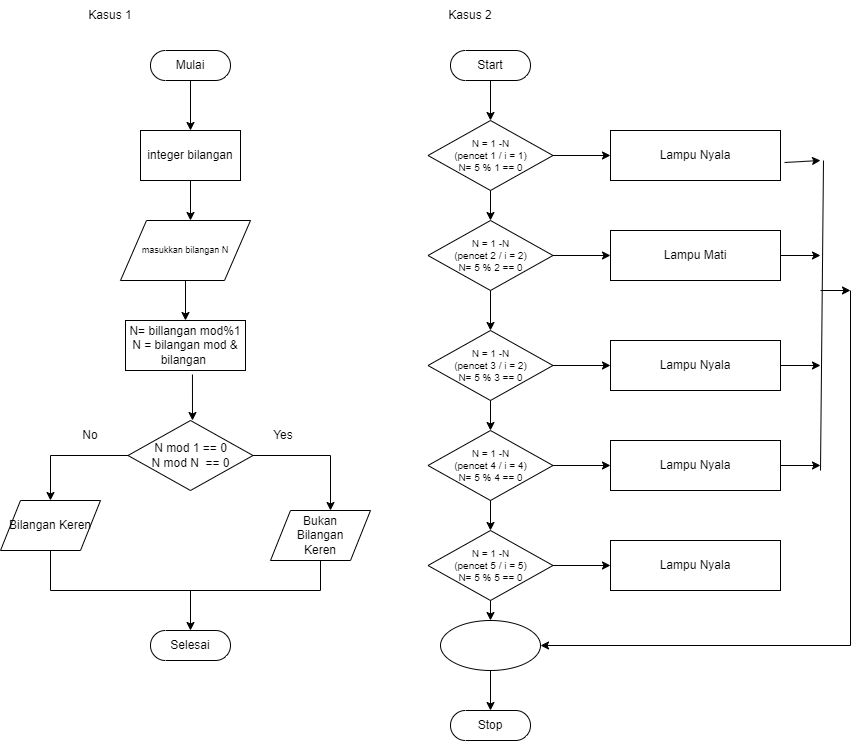

The diagram above was exported from draw.io. Its source (the exported page's mxGraphModel, read from the mxfile embedded in the PNG):
<mxGraphModel dx="2035" dy="425" grid="1" gridSize="10" guides="1" tooltips="1" connect="1" arrows="1" fold="1" page="1" pageScale="1" pageWidth="1169" pageHeight="827" math="0" shadow="0">
  <root>
    <mxCell id="0" />
    <mxCell id="1" parent="0" />
    <mxCell id="oyB2177MRw2BYgN3m8XQ-1" value="Mulai" style="html=1;dashed=0;whiteSpace=wrap;shape=mxgraph.dfd.start" vertex="1" parent="1">
      <mxGeometry x="140" y="90" width="80" height="30" as="geometry" />
    </mxCell>
    <mxCell id="oyB2177MRw2BYgN3m8XQ-2" value="Kasus 1" style="text;html=1;strokeColor=none;fillColor=none;align=center;verticalAlign=middle;whiteSpace=wrap;rounded=0;" vertex="1" parent="1">
      <mxGeometry x="70" y="40" width="60" height="30" as="geometry" />
    </mxCell>
    <mxCell id="oyB2177MRw2BYgN3m8XQ-3" value="" style="endArrow=classic;html=1;rounded=0;exitX=0.5;exitY=0.5;exitDx=0;exitDy=15;exitPerimeter=0;" edge="1" parent="1" source="oyB2177MRw2BYgN3m8XQ-1">
      <mxGeometry width="50" height="50" relative="1" as="geometry">
        <mxPoint x="420" y="250" as="sourcePoint" />
        <mxPoint x="180" y="170" as="targetPoint" />
      </mxGeometry>
    </mxCell>
    <mxCell id="oyB2177MRw2BYgN3m8XQ-4" value="integer bilangan" style="html=1;dashed=0;whiteSpace=wrap;" vertex="1" parent="1">
      <mxGeometry x="130" y="170" width="100" height="50" as="geometry" />
    </mxCell>
    <mxCell id="oyB2177MRw2BYgN3m8XQ-5" value="" style="endArrow=classic;html=1;rounded=0;exitX=0.5;exitY=1;exitDx=0;exitDy=0;" edge="1" parent="1" source="oyB2177MRw2BYgN3m8XQ-4">
      <mxGeometry width="50" height="50" relative="1" as="geometry">
        <mxPoint x="420" y="250" as="sourcePoint" />
        <mxPoint x="180" y="260" as="targetPoint" />
      </mxGeometry>
    </mxCell>
    <mxCell id="oyB2177MRw2BYgN3m8XQ-6" value="masukkan bilangan N" style="shape=parallelogram;perimeter=parallelogramPerimeter;whiteSpace=wrap;html=1;dashed=0;fontSize=9;" vertex="1" parent="1">
      <mxGeometry x="110" y="260" width="130" height="60" as="geometry" />
    </mxCell>
    <mxCell id="oyB2177MRw2BYgN3m8XQ-7" value="" style="endArrow=classic;html=1;rounded=0;exitX=0.5;exitY=1;exitDx=0;exitDy=0;" edge="1" parent="1" source="oyB2177MRw2BYgN3m8XQ-6">
      <mxGeometry width="50" height="50" relative="1" as="geometry">
        <mxPoint x="420" y="250" as="sourcePoint" />
        <mxPoint x="175" y="360" as="targetPoint" />
      </mxGeometry>
    </mxCell>
    <mxCell id="oyB2177MRw2BYgN3m8XQ-8" value="N= billangan mod%1&lt;br&gt;N = bilangan mod &amp;amp; bilangan&amp;nbsp;" style="html=1;dashed=0;whiteSpace=wrap;" vertex="1" parent="1">
      <mxGeometry x="115" y="360" width="120" height="50" as="geometry" />
    </mxCell>
    <mxCell id="oyB2177MRw2BYgN3m8XQ-9" value="" style="endArrow=classic;html=1;rounded=0;exitX=0.558;exitY=1.08;exitDx=0;exitDy=0;exitPerimeter=0;" edge="1" parent="1" source="oyB2177MRw2BYgN3m8XQ-8">
      <mxGeometry width="50" height="50" relative="1" as="geometry">
        <mxPoint x="420" y="410" as="sourcePoint" />
        <mxPoint x="182" y="460" as="targetPoint" />
      </mxGeometry>
    </mxCell>
    <mxCell id="oyB2177MRw2BYgN3m8XQ-10" value="N mod 1 == 0&lt;br&gt;N mod N&amp;nbsp; == 0" style="shape=rhombus;html=1;dashed=0;whiteSpace=wrap;perimeter=rhombusPerimeter;" vertex="1" parent="1">
      <mxGeometry x="117.5" y="460" width="125" height="70" as="geometry" />
    </mxCell>
    <mxCell id="oyB2177MRw2BYgN3m8XQ-11" value="" style="endArrow=classic;html=1;rounded=0;exitX=0;exitY=0.5;exitDx=0;exitDy=0;" edge="1" parent="1" source="oyB2177MRw2BYgN3m8XQ-10">
      <mxGeometry width="50" height="50" relative="1" as="geometry">
        <mxPoint x="140" y="410" as="sourcePoint" />
        <mxPoint x="40" y="540" as="targetPoint" />
        <Array as="points">
          <mxPoint x="40" y="495" />
        </Array>
      </mxGeometry>
    </mxCell>
    <mxCell id="oyB2177MRw2BYgN3m8XQ-12" value="Bilangan Keren" style="shape=parallelogram;perimeter=parallelogramPerimeter;whiteSpace=wrap;html=1;dashed=0;" vertex="1" parent="1">
      <mxGeometry x="-10" y="540" width="100" height="50" as="geometry" />
    </mxCell>
    <mxCell id="oyB2177MRw2BYgN3m8XQ-13" value="" style="endArrow=classic;html=1;rounded=0;exitX=1;exitY=0.5;exitDx=0;exitDy=0;" edge="1" parent="1" source="oyB2177MRw2BYgN3m8XQ-10">
      <mxGeometry width="50" height="50" relative="1" as="geometry">
        <mxPoint x="140" y="490" as="sourcePoint" />
        <mxPoint x="320" y="550" as="targetPoint" />
        <Array as="points">
          <mxPoint x="320" y="495" />
        </Array>
      </mxGeometry>
    </mxCell>
    <mxCell id="oyB2177MRw2BYgN3m8XQ-14" value="Bukan&lt;br&gt;Bilangan&lt;br&gt;Keren" style="shape=parallelogram;perimeter=parallelogramPerimeter;whiteSpace=wrap;html=1;dashed=0;" vertex="1" parent="1">
      <mxGeometry x="260" y="550" width="100" height="50" as="geometry" />
    </mxCell>
    <mxCell id="oyB2177MRw2BYgN3m8XQ-15" value="Yes" style="text;html=1;strokeColor=none;fillColor=none;align=center;verticalAlign=middle;whiteSpace=wrap;rounded=0;" vertex="1" parent="1">
      <mxGeometry x="242.5" y="460" width="60" height="30" as="geometry" />
    </mxCell>
    <mxCell id="oyB2177MRw2BYgN3m8XQ-16" value="No" style="text;html=1;strokeColor=none;fillColor=none;align=center;verticalAlign=middle;whiteSpace=wrap;rounded=0;" vertex="1" parent="1">
      <mxGeometry x="50" y="460" width="60" height="30" as="geometry" />
    </mxCell>
    <mxCell id="oyB2177MRw2BYgN3m8XQ-18" value="" style="endArrow=none;html=1;rounded=0;exitX=0.5;exitY=1;exitDx=0;exitDy=0;entryX=0.5;entryY=1;entryDx=0;entryDy=0;" edge="1" parent="1" source="oyB2177MRw2BYgN3m8XQ-12" target="oyB2177MRw2BYgN3m8XQ-14">
      <mxGeometry width="50" height="50" relative="1" as="geometry">
        <mxPoint x="140" y="490" as="sourcePoint" />
        <mxPoint x="160" y="650" as="targetPoint" />
        <Array as="points">
          <mxPoint x="40" y="630" />
          <mxPoint x="310" y="630" />
        </Array>
      </mxGeometry>
    </mxCell>
    <mxCell id="oyB2177MRw2BYgN3m8XQ-19" value="" style="endArrow=classic;html=1;rounded=0;" edge="1" parent="1">
      <mxGeometry width="50" height="50" relative="1" as="geometry">
        <mxPoint x="180" y="630" as="sourcePoint" />
        <mxPoint x="180" y="670" as="targetPoint" />
      </mxGeometry>
    </mxCell>
    <mxCell id="oyB2177MRw2BYgN3m8XQ-20" value="Selesai" style="html=1;dashed=0;whiteSpace=wrap;shape=mxgraph.dfd.start" vertex="1" parent="1">
      <mxGeometry x="140" y="670" width="80" height="30" as="geometry" />
    </mxCell>
    <mxCell id="oyB2177MRw2BYgN3m8XQ-21" value="Kasus 2" style="text;html=1;strokeColor=none;fillColor=none;align=center;verticalAlign=middle;whiteSpace=wrap;rounded=0;" vertex="1" parent="1">
      <mxGeometry x="430" y="40" width="60" height="30" as="geometry" />
    </mxCell>
    <mxCell id="oyB2177MRw2BYgN3m8XQ-22" value="Start" style="html=1;dashed=0;whiteSpace=wrap;shape=mxgraph.dfd.start" vertex="1" parent="1">
      <mxGeometry x="440" y="90" width="80" height="30" as="geometry" />
    </mxCell>
    <mxCell id="oyB2177MRw2BYgN3m8XQ-23" value="" style="endArrow=classic;html=1;rounded=0;exitX=0.5;exitY=0.5;exitDx=0;exitDy=15;exitPerimeter=0;" edge="1" parent="1" source="oyB2177MRw2BYgN3m8XQ-22">
      <mxGeometry width="50" height="50" relative="1" as="geometry">
        <mxPoint x="410" y="250" as="sourcePoint" />
        <mxPoint x="480" y="160" as="targetPoint" />
      </mxGeometry>
    </mxCell>
    <mxCell id="oyB2177MRw2BYgN3m8XQ-24" value="N = 1 -N&lt;br style=&quot;font-size: 10px;&quot;&gt;(pencet 1 / i = 1)&lt;br style=&quot;font-size: 10px;&quot;&gt;N= 5 % 1 == 0" style="shape=rhombus;html=1;dashed=0;whiteSpace=wrap;perimeter=rhombusPerimeter;fontSize=10;" vertex="1" parent="1">
      <mxGeometry x="417.5" y="160" width="125" height="70" as="geometry" />
    </mxCell>
    <mxCell id="oyB2177MRw2BYgN3m8XQ-26" value="" style="endArrow=classic;html=1;rounded=0;exitX=1;exitY=0.5;exitDx=0;exitDy=0;" edge="1" parent="1" source="oyB2177MRw2BYgN3m8XQ-24">
      <mxGeometry width="50" height="50" relative="1" as="geometry">
        <mxPoint x="410" y="250" as="sourcePoint" />
        <mxPoint x="600" y="195" as="targetPoint" />
      </mxGeometry>
    </mxCell>
    <mxCell id="oyB2177MRw2BYgN3m8XQ-27" value="Lampu Nyala" style="html=1;dashed=0;whiteSpace=wrap;" vertex="1" parent="1">
      <mxGeometry x="600" y="170" width="170" height="50" as="geometry" />
    </mxCell>
    <mxCell id="oyB2177MRw2BYgN3m8XQ-28" value="" style="endArrow=classic;html=1;rounded=0;exitX=0.5;exitY=1;exitDx=0;exitDy=0;" edge="1" parent="1" source="oyB2177MRw2BYgN3m8XQ-24">
      <mxGeometry width="50" height="50" relative="1" as="geometry">
        <mxPoint x="410" y="250" as="sourcePoint" />
        <mxPoint x="480" y="260" as="targetPoint" />
      </mxGeometry>
    </mxCell>
    <mxCell id="oyB2177MRw2BYgN3m8XQ-29" value="N = 1 -N&lt;br style=&quot;font-size: 10px;&quot;&gt;(pencet 2 / i = 2)&lt;br style=&quot;font-size: 10px;&quot;&gt;N= 5 % 2 == 0" style="shape=rhombus;html=1;dashed=0;whiteSpace=wrap;perimeter=rhombusPerimeter;fontSize=10;" vertex="1" parent="1">
      <mxGeometry x="417.5" y="260" width="125" height="70" as="geometry" />
    </mxCell>
    <mxCell id="oyB2177MRw2BYgN3m8XQ-30" value="" style="endArrow=classic;html=1;rounded=0;exitX=1;exitY=0.5;exitDx=0;exitDy=0;" edge="1" parent="1" source="oyB2177MRw2BYgN3m8XQ-29">
      <mxGeometry width="50" height="50" relative="1" as="geometry">
        <mxPoint x="410" y="250" as="sourcePoint" />
        <mxPoint x="600" y="295" as="targetPoint" />
      </mxGeometry>
    </mxCell>
    <mxCell id="oyB2177MRw2BYgN3m8XQ-31" value="Lampu Mati" style="html=1;dashed=0;whiteSpace=wrap;" vertex="1" parent="1">
      <mxGeometry x="600" y="270" width="170" height="50" as="geometry" />
    </mxCell>
    <mxCell id="oyB2177MRw2BYgN3m8XQ-32" value="" style="endArrow=classic;html=1;rounded=0;exitX=0.5;exitY=1;exitDx=0;exitDy=0;" edge="1" parent="1" source="oyB2177MRw2BYgN3m8XQ-29">
      <mxGeometry width="50" height="50" relative="1" as="geometry">
        <mxPoint x="410" y="370" as="sourcePoint" />
        <mxPoint x="480" y="370" as="targetPoint" />
      </mxGeometry>
    </mxCell>
    <mxCell id="oyB2177MRw2BYgN3m8XQ-33" value="N = 1 -N&lt;br style=&quot;font-size: 10px;&quot;&gt;(pencet 3 / i = 2)&lt;br style=&quot;font-size: 10px;&quot;&gt;N= 5 % 3 == 0" style="shape=rhombus;html=1;dashed=0;whiteSpace=wrap;perimeter=rhombusPerimeter;fontSize=10;" vertex="1" parent="1">
      <mxGeometry x="417.5" y="370" width="125" height="70" as="geometry" />
    </mxCell>
    <mxCell id="oyB2177MRw2BYgN3m8XQ-34" value="" style="endArrow=classic;html=1;rounded=0;exitX=1;exitY=0.5;exitDx=0;exitDy=0;entryX=0;entryY=0.5;entryDx=0;entryDy=0;" edge="1" parent="1" source="oyB2177MRw2BYgN3m8XQ-33" target="oyB2177MRw2BYgN3m8XQ-35">
      <mxGeometry width="50" height="50" relative="1" as="geometry">
        <mxPoint x="410" y="370" as="sourcePoint" />
        <mxPoint x="590" y="405" as="targetPoint" />
      </mxGeometry>
    </mxCell>
    <mxCell id="oyB2177MRw2BYgN3m8XQ-35" value="Lampu Nyala" style="html=1;dashed=0;whiteSpace=wrap;" vertex="1" parent="1">
      <mxGeometry x="600" y="380" width="170" height="50" as="geometry" />
    </mxCell>
    <mxCell id="oyB2177MRw2BYgN3m8XQ-36" value="" style="endArrow=classic;html=1;rounded=0;exitX=0.5;exitY=1;exitDx=0;exitDy=0;" edge="1" parent="1" source="oyB2177MRw2BYgN3m8XQ-33">
      <mxGeometry width="50" height="50" relative="1" as="geometry">
        <mxPoint x="410" y="370" as="sourcePoint" />
        <mxPoint x="480" y="470" as="targetPoint" />
      </mxGeometry>
    </mxCell>
    <mxCell id="oyB2177MRw2BYgN3m8XQ-37" value="Lampu Nyala" style="html=1;dashed=0;whiteSpace=wrap;" vertex="1" parent="1">
      <mxGeometry x="600" y="480" width="170" height="50" as="geometry" />
    </mxCell>
    <mxCell id="oyB2177MRw2BYgN3m8XQ-38" value="N = 1 -N&lt;br style=&quot;font-size: 10px;&quot;&gt;(pencet 4 / i = 4)&lt;br style=&quot;font-size: 10px;&quot;&gt;N= 5 % 4 == 0" style="shape=rhombus;html=1;dashed=0;whiteSpace=wrap;perimeter=rhombusPerimeter;fontSize=10;" vertex="1" parent="1">
      <mxGeometry x="417.5" y="470" width="125" height="70" as="geometry" />
    </mxCell>
    <mxCell id="oyB2177MRw2BYgN3m8XQ-39" value="" style="endArrow=classic;html=1;rounded=0;exitX=0.5;exitY=1;exitDx=0;exitDy=0;" edge="1" parent="1" source="oyB2177MRw2BYgN3m8XQ-38">
      <mxGeometry width="50" height="50" relative="1" as="geometry">
        <mxPoint x="410" y="530" as="sourcePoint" />
        <mxPoint x="480" y="570" as="targetPoint" />
      </mxGeometry>
    </mxCell>
    <mxCell id="oyB2177MRw2BYgN3m8XQ-40" value="N = 1 -N&lt;br style=&quot;font-size: 10px;&quot;&gt;(pencet 5 / i = 5)&lt;br style=&quot;font-size: 10px;&quot;&gt;N= 5 % 5 == 0" style="shape=rhombus;html=1;dashed=0;whiteSpace=wrap;perimeter=rhombusPerimeter;fontSize=10;" vertex="1" parent="1">
      <mxGeometry x="417.5" y="570" width="125" height="70" as="geometry" />
    </mxCell>
    <mxCell id="oyB2177MRw2BYgN3m8XQ-41" value="Lampu Nyala" style="html=1;dashed=0;whiteSpace=wrap;" vertex="1" parent="1">
      <mxGeometry x="600" y="580" width="170" height="50" as="geometry" />
    </mxCell>
    <mxCell id="oyB2177MRw2BYgN3m8XQ-42" value="" style="endArrow=classic;html=1;rounded=0;exitX=1;exitY=0.5;exitDx=0;exitDy=0;entryX=0;entryY=0.5;entryDx=0;entryDy=0;" edge="1" parent="1" source="oyB2177MRw2BYgN3m8XQ-38" target="oyB2177MRw2BYgN3m8XQ-37">
      <mxGeometry width="50" height="50" relative="1" as="geometry">
        <mxPoint x="410" y="570" as="sourcePoint" />
        <mxPoint x="460" y="520" as="targetPoint" />
      </mxGeometry>
    </mxCell>
    <mxCell id="oyB2177MRw2BYgN3m8XQ-43" value="" style="endArrow=classic;html=1;rounded=0;exitX=1;exitY=0.5;exitDx=0;exitDy=0;entryX=0;entryY=0.5;entryDx=0;entryDy=0;" edge="1" parent="1" source="oyB2177MRw2BYgN3m8XQ-40" target="oyB2177MRw2BYgN3m8XQ-41">
      <mxGeometry width="50" height="50" relative="1" as="geometry">
        <mxPoint x="410" y="570" as="sourcePoint" />
        <mxPoint x="460" y="520" as="targetPoint" />
      </mxGeometry>
    </mxCell>
    <mxCell id="oyB2177MRw2BYgN3m8XQ-44" value="" style="endArrow=classic;html=1;rounded=0;exitX=0.5;exitY=1;exitDx=0;exitDy=0;" edge="1" parent="1" source="oyB2177MRw2BYgN3m8XQ-40" target="oyB2177MRw2BYgN3m8XQ-45">
      <mxGeometry width="50" height="50" relative="1" as="geometry">
        <mxPoint x="410" y="570" as="sourcePoint" />
        <mxPoint x="480" y="670" as="targetPoint" />
      </mxGeometry>
    </mxCell>
    <mxCell id="oyB2177MRw2BYgN3m8XQ-45" value="" style="shape=ellipse;html=1;dashed=0;whiteSpace=wrap;perimeter=ellipsePerimeter;" vertex="1" parent="1">
      <mxGeometry x="430" y="660" width="100" height="50" as="geometry" />
    </mxCell>
    <mxCell id="oyB2177MRw2BYgN3m8XQ-46" value="" style="endArrow=classic;html=1;rounded=0;exitX=0.5;exitY=1;exitDx=0;exitDy=0;" edge="1" parent="1" source="oyB2177MRw2BYgN3m8XQ-45">
      <mxGeometry width="50" height="50" relative="1" as="geometry">
        <mxPoint x="410" y="650" as="sourcePoint" />
        <mxPoint x="480" y="750" as="targetPoint" />
      </mxGeometry>
    </mxCell>
    <mxCell id="oyB2177MRw2BYgN3m8XQ-47" value="Stop" style="html=1;dashed=0;whiteSpace=wrap;shape=mxgraph.dfd.start" vertex="1" parent="1">
      <mxGeometry x="440" y="750" width="80" height="30" as="geometry" />
    </mxCell>
    <mxCell id="oyB2177MRw2BYgN3m8XQ-48" value="" style="endArrow=classic;html=1;rounded=0;exitX=1.024;exitY=0.64;exitDx=0;exitDy=0;exitPerimeter=0;" edge="1" parent="1" source="oyB2177MRw2BYgN3m8XQ-27">
      <mxGeometry width="50" height="50" relative="1" as="geometry">
        <mxPoint x="410" y="370" as="sourcePoint" />
        <mxPoint x="810" y="200" as="targetPoint" />
      </mxGeometry>
    </mxCell>
    <mxCell id="oyB2177MRw2BYgN3m8XQ-49" value="" style="endArrow=classic;html=1;rounded=0;exitX=1;exitY=0.5;exitDx=0;exitDy=0;" edge="1" parent="1" source="oyB2177MRw2BYgN3m8XQ-31">
      <mxGeometry width="50" height="50" relative="1" as="geometry">
        <mxPoint x="410" y="370" as="sourcePoint" />
        <mxPoint x="810" y="295" as="targetPoint" />
      </mxGeometry>
    </mxCell>
    <mxCell id="oyB2177MRw2BYgN3m8XQ-50" value="" style="endArrow=classic;html=1;rounded=0;exitX=1;exitY=0.5;exitDx=0;exitDy=0;" edge="1" parent="1" source="oyB2177MRw2BYgN3m8XQ-35">
      <mxGeometry width="50" height="50" relative="1" as="geometry">
        <mxPoint x="410" y="370" as="sourcePoint" />
        <mxPoint x="810" y="405" as="targetPoint" />
      </mxGeometry>
    </mxCell>
    <mxCell id="oyB2177MRw2BYgN3m8XQ-51" value="" style="endArrow=classic;html=1;rounded=0;exitX=1;exitY=0.5;exitDx=0;exitDy=0;" edge="1" parent="1" source="oyB2177MRw2BYgN3m8XQ-37">
      <mxGeometry width="50" height="50" relative="1" as="geometry">
        <mxPoint x="410" y="370" as="sourcePoint" />
        <mxPoint x="810" y="505" as="targetPoint" />
      </mxGeometry>
    </mxCell>
    <mxCell id="oyB2177MRw2BYgN3m8XQ-53" value="" style="endArrow=none;html=1;rounded=0;" edge="1" parent="1">
      <mxGeometry width="50" height="50" relative="1" as="geometry">
        <mxPoint x="810" y="510" as="sourcePoint" />
        <mxPoint x="813" y="200" as="targetPoint" />
      </mxGeometry>
    </mxCell>
    <mxCell id="oyB2177MRw2BYgN3m8XQ-54" value="" style="endArrow=classic;html=1;rounded=0;" edge="1" parent="1">
      <mxGeometry width="50" height="50" relative="1" as="geometry">
        <mxPoint x="810" y="330" as="sourcePoint" />
        <mxPoint x="840" y="330" as="targetPoint" />
      </mxGeometry>
    </mxCell>
    <mxCell id="oyB2177MRw2BYgN3m8XQ-55" value="" style="endArrow=classic;html=1;rounded=0;entryX=1;entryY=0.5;entryDx=0;entryDy=0;" edge="1" parent="1" target="oyB2177MRw2BYgN3m8XQ-45">
      <mxGeometry width="50" height="50" relative="1" as="geometry">
        <mxPoint x="840" y="330" as="sourcePoint" />
        <mxPoint x="510" y="320" as="targetPoint" />
        <Array as="points">
          <mxPoint x="840" y="685" />
        </Array>
      </mxGeometry>
    </mxCell>
  </root>
</mxGraphModel>